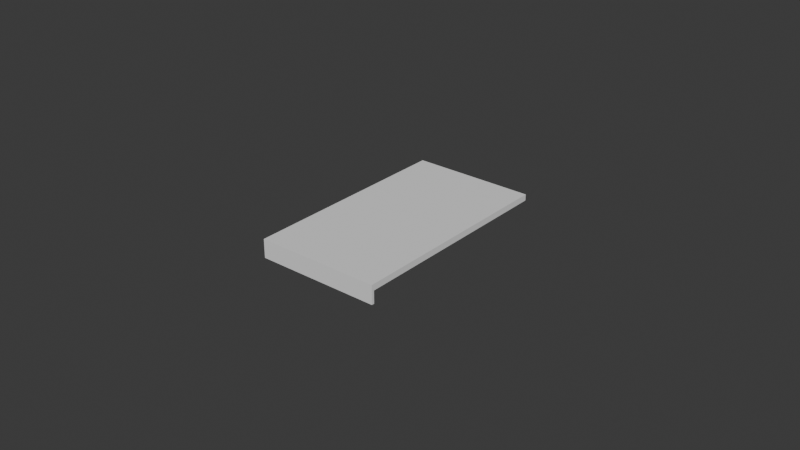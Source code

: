 # Source: marker_tab.blend  (saved by Blender 5.0.119; exported with 4.5.12 LTS)
import bpy
from mathutils import Matrix  # noqa: F401  (used for matrix-valued properties, if any)

bpy.ops.wm.read_factory_settings(use_empty=True)
scene = bpy.context.scene
scene.name = 'Scene'

# ---- collections
col_collection = bpy.data.collections.new('Collection'); scene.collection.children.link(col_collection)

# ---- world
world_world = bpy.data.worlds.new('World'); scene.world = world_world
world_world.use_nodes = True; world_world.node_tree.nodes.clear()
_N = world_world.node_tree.nodes; _L = world_world.node_tree.links
n0 = _N.new('ShaderNodeOutputWorld'); n0.name = 'World Output'; n0.location = (200, 100)
n1 = _N.new('ShaderNodeBackground'); n1.name = 'Background'; n1.location = (-200, 100)
n1.inputs[0].default_value = (0.05088, 0.05088, 0.05088, 1.0)
_L.new(n1.outputs[0], n0.inputs[0])
n0.is_active_output = True
world_world.color = (0.05088, 0.05088, 0.05088)
world_world.sun_shadow_jitter_overblur = 0.0

# ---- meshes
me_cube_001 = bpy.data.meshes.new('Cube.001')
me_cube_001.from_pydata([(-0.01999, -0.03502, -0.000995), (-0.01999, -0.03502, 0.001005), (-0.02, 0.035, -0.001), (-0.02, 0.035, 0.001), (0.02001, -0.03502, -0.000995), (0.02001, -0.03502, 0.001005), (0.02, 0.035, -0.001), (0.02, 0.035, 0.001), (-0.01999, -0.03502, -0.004998), (0.02001, -0.03502, -0.004998), (-0.02, -0.03588, -0.005003), (-0.02, -0.03588, 0.001), (0.02, -0.03588, 0.001), (0.02, -0.03588, -0.005003)], [], [(0, 1, 3, 2), (2, 3, 7, 6), (6, 7, 5, 4), (2, 6, 4, 0), (7, 3, 1, 5), (1, 0, 8), (5, 1, 11, 12), (4, 5, 9), (0, 4, 9, 8), (13, 12, 11, 10), (9, 5, 12, 13), (8, 9, 13, 10), (1, 8, 10, 11)])
_uv = me_cube_001.uv_layers.new(name='UVMap')
_uv.uv.foreach_set('vector', [0.375, 0.0, 0.625, 0.0, 0.625, 0.25, 0.375, 0.25, 0.375, 0.25, 0.625, 0.25, 0.625, 0.5, 0.375, 0.5, 0.375, 0.5, 0.625, 0.5, 0.625, 0.75, 0.375, 0.75, 0.125, 0.5, 0.375, 0.5, 0.375, 0.75, 0.125, 0.75, 0.625, 0.5, 0.875, 0.5, 0.875, 0.75, 0.625, 0.75, 0.625, 0.0, 0.375, 0.0, 0.375, 0.0, 0.625, 0.75, 0.875, 0.75, 0.875, 0.75, 0.625, 0.75, 0.375, 0.75, 0.625, 0.75, 0.375, 0.75, 0.125, 0.75, 0.375, 0.75, 0.375, 0.75, 0.125, 0.75, 0.375, 0.75, 0.625, 0.75, 0.625, 1.0, 0.375, 1.0, 0.375, 0.75, 0.625, 0.75, 0.625, 0.75, 0.375, 0.75, 0.125, 0.75, 0.375, 0.75, 0.375, 0.75, 0.125, 0.75, 0.625, 0.0, 0.375, 0.0, 0.375, 0.0, 0.625, 0.0])
me_cube_001.update()

# ---- objects
ob_cube = bpy.data.objects.new('Cube', me_cube_001)

# ---- transforms, parenting, visibility, modifiers, constraints
ob_cube.location = (0.0, 0.0, 0.0)

# ---- collection membership
col_collection.objects.link(ob_cube)

# ---- scene / render settings (as saved in the file)
scene.frame_start = 1; scene.frame_end = 250; scene.frame_set(0)
scene.render.engine = 'BLENDER_EEVEE_NEXT'
scene.render.bake_bias = 0.0
scene.render.bake_samples = 0
scene.cycles.sampling_pattern = 'TABULATED_SOBOL'
scene.eevee.use_volume_custom_range = False
bpy.context.view_layer.update()

# ---- added for rendering (the .blend has no active camera and no usable light): camera, sun
cam_auto = bpy.data.cameras.new('AutoCamera')
cam_auto.lens = 50.0
cam_auto.sensor_width = 36.0
cam_auto.clip_end = 1000.0
ob_auto_camera = bpy.data.objects.new('AutoCamera', cam_auto)
scene.collection.objects.link(ob_auto_camera)
ob_auto_camera.location = (0.18505, -0.222491, 0.146037)
ob_auto_camera.rotation_euler = (1.09748, -7.21219e-08, 0.694738)
scene.camera = ob_auto_camera
light_auto_sun = bpy.data.lights.new('AutoSun', 'SUN')
light_auto_sun.energy = 3.0
light_auto_sun.angle = 0.0523599
ob_auto_sun = bpy.data.objects.new('AutoSun', light_auto_sun)
scene.collection.objects.link(ob_auto_sun)
ob_auto_sun.rotation_euler = (0.872665, 0.174533, 0.523599)
bpy.context.view_layer.update()
